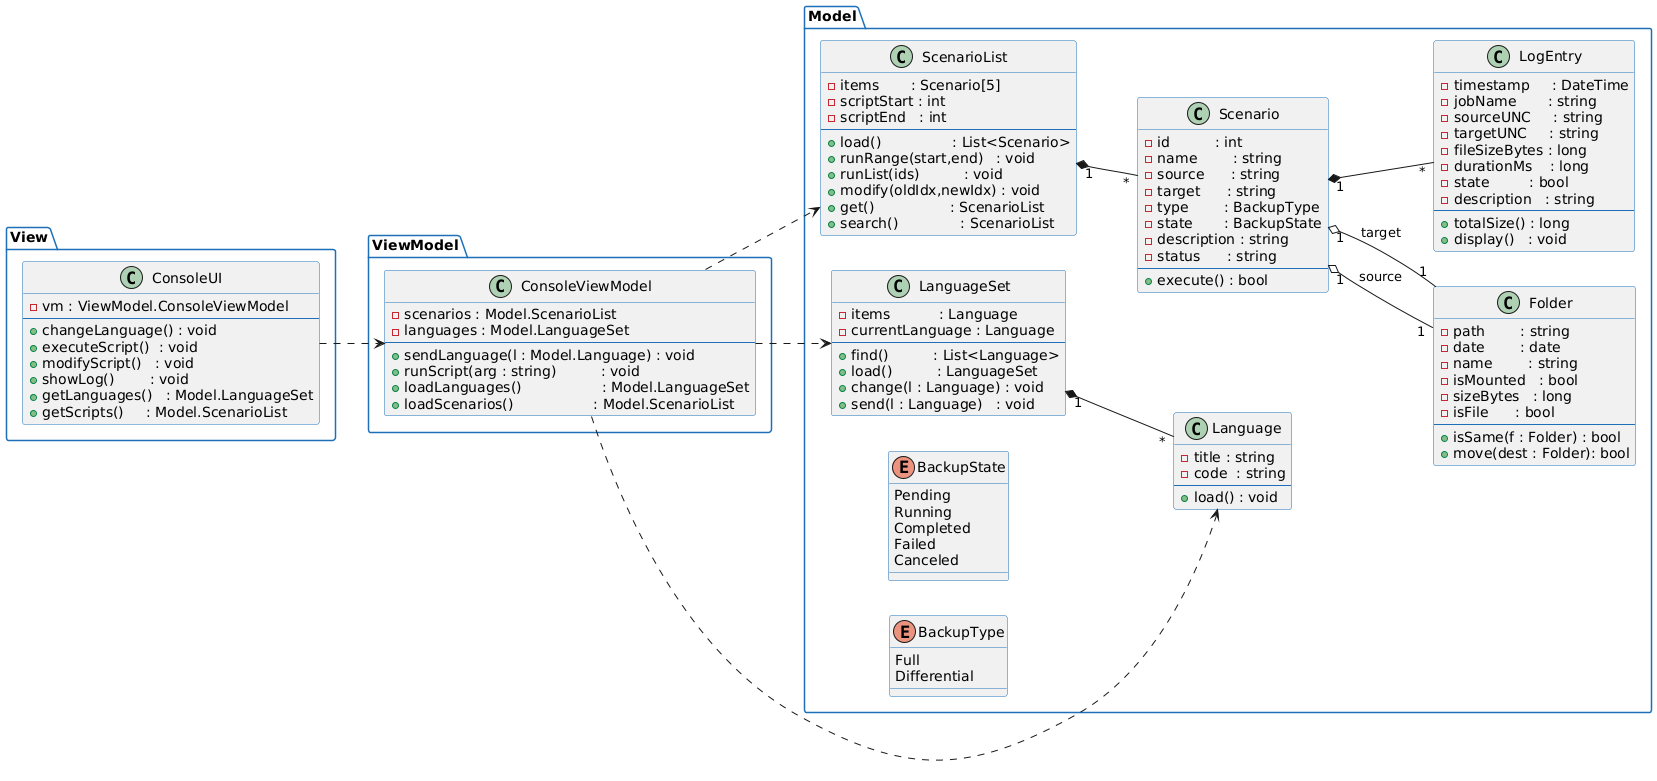

The diagram above was rendered by PlantUML. Its source (embedded in the PNG):
@startuml
left to right direction
skinparam packageBorderColor #1D70B8
skinparam classBorderColor   #1D70B8

package Model {

  enum BackupType {
    Full
    Differential
  }

  enum BackupState {
    Pending
    Running
    Completed
    Failed
    Canceled
  }

  class Folder {
    -path        : string
    -date        : date
    -name        : string
    -isMounted   : bool
    -sizeBytes   : long
    -isFile      : bool
    --
    +isSame(f : Folder) : bool
    +move(dest : Folder): bool
  }

  class LogEntry {
    -timestamp     : DateTime
    -jobName       : string
    -sourceUNC     : string
    -targetUNC     : string
    -fileSizeBytes : long
    -durationMs    : long
    -state         : bool
    -description   : string
    --
    +totalSize() : long
    +display()   : void
  }

  class Scenario {
    -id          : int
    -name        : string
    -source      : string
    -target      : string
    -type        : BackupType
    -state       : BackupState
    -description : string
    -status      : string
    --
    +execute() : bool
  }

  class ScenarioList {
    -items       : Scenario[5]
    -scriptStart : int
    -scriptEnd   : int
    --
    +load()                : List<Scenario>
    +runRange(start,end)   : void
    +runList(ids)          : void
    +modify(oldIdx,newIdx) : void
    +get()                 : ScenarioList
    +search()              : ScenarioList
  }

  class Language {
    -title : string
    -code  : string
    --
    +load() : void
  }

  class LanguageSet {
    -items           : Language
    -currentLanguage : Language
    --
    +find()          : List<Language>
    +load()          : LanguageSet
    +change(l : Language) : void
    +send(l : Language)   : void
  }

  ScenarioList "1" *-- "*"  Scenario
  LanguageSet  "1" *-- "*"  Language
  Scenario     "1" o-- "1"  Folder  : source
  Scenario     "1" o-- "1"  Folder  : target
  Scenario     "1" *-- "*"  LogEntry
}

package ViewModel {

  class ConsoleViewModel {
    -scenarios : Model.ScenarioList
    -languages : Model.LanguageSet
    --
    +sendLanguage(l : Model.Language) : void
    +runScript(arg : string)          : void
    +loadLanguages()                  : Model.LanguageSet
    +loadScenarios()                  : Model.ScenarioList
  }

  ConsoleViewModel ..> Model.ScenarioList
  ConsoleViewModel ..> Model.LanguageSet
  ConsoleViewModel ..> Model.Language
}

package View {

  class ConsoleUI {
    -vm : ViewModel.ConsoleViewModel
    --
    +changeLanguage() : void
    +executeScript()  : void
    +modifyScript()   : void
    +showLog()        : void
    +getLanguages()   : Model.LanguageSet
    +getScripts()     : Model.ScenarioList
  }

  ConsoleUI ..> ViewModel.ConsoleViewModel
}
@enduml